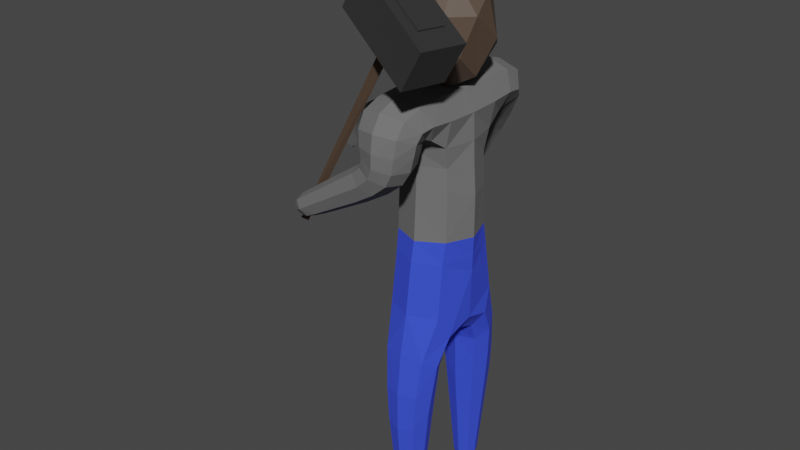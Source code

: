# Source: worker.blend  (saved by Blender 2.80.43; exported with 4.5.12 LTS)
import bpy
from mathutils import Matrix  # noqa: F401  (used for matrix-valued properties, if any)

bpy.ops.wm.read_factory_settings(use_empty=True)
scene = bpy.context.scene
scene.name = 'Scene'

# ---- collections
col_collection = bpy.data.collections.new('Collection'); scene.collection.children.link(col_collection)

# ---- materials (node trees are filled in below, after node groups)
mat_material = bpy.data.materials.new('Material')
mat_material.alpha_threshold = 0.0
mat_material.use_transparent_shadow = False
mat_material.roughness = 0.5
mat_material.line_color = (0.0, 0.0, 0.0, 1.0)
mat_material_001 = bpy.data.materials.new('Material.001')
mat_material_001.use_transparent_shadow = False
mat_material_001.roughness = 0.25
mat_material_005 = bpy.data.materials.new('Material.005')
mat_material_005.use_transparent_shadow = False
mat_material_005.roughness = 0.25
mat_material_006 = bpy.data.materials.new('Material.006')
mat_material_006.use_transparent_shadow = False
mat_material_006.roughness = 0.25
mat_material_002 = bpy.data.materials.new('Material.002')
mat_material_002.use_transparent_shadow = False
mat_material_002.roughness = 0.25
mat_material_004 = bpy.data.materials.new('Material.004')
mat_material_004.use_transparent_shadow = False
mat_material_004.roughness = 0.25
mat_material_003 = bpy.data.materials.new('Material.003')
mat_material_003.use_transparent_shadow = False
mat_material_003.roughness = 0.25
mat_material_007 = bpy.data.materials.new('Material.007')
mat_material_007.use_transparent_shadow = False
mat_material_007.roughness = 0.25

# ---- material node trees
mat_material.use_nodes = True; mat_material.node_tree.nodes.clear()
_N = mat_material.node_tree.nodes; _L = mat_material.node_tree.links
n0 = _N.new('ShaderNodeOutputMaterial'); n0.name = 'Material Output'; n0.location = (300, 300)
n1 = _N.new('ShaderNodeBsdfPrincipled'); n1.name = 'Principled BSDF'; n1.location = (10, 300)
n1.distribution = 'GGX'
n1.subsurface_method = 'BURLEY'
n1.inputs[0].default_value = (0.03442, 0.0702, 0.8, 1.0)
n1.inputs[2].default_value = 1.0
n1.inputs[3].default_value = 1.45
_L.new(n1.outputs[0], n0.inputs[0])
n0.is_active_output = True
mat_material_001.use_nodes = True; mat_material_001.node_tree.nodes.clear()
_N = mat_material_001.node_tree.nodes; _L = mat_material_001.node_tree.links
n0 = _N.new('ShaderNodeOutputMaterial'); n0.name = 'Material Output'; n0.location = (300, 300)
n1 = _N.new('ShaderNodeBsdfPrincipled'); n1.name = 'Principled BSDF'; n1.location = (10, 300)
n1.distribution = 'GGX'
n1.subsurface_method = 'BURLEY'
n1.inputs[0].default_value = (0.1549, 0.1549, 0.1549, 1.0)
n1.inputs[2].default_value = 1.0
n1.inputs[3].default_value = 1.45
_L.new(n1.outputs[0], n0.inputs[0])
n0.is_active_output = True
mat_material_005.use_nodes = True; mat_material_005.node_tree.nodes.clear()
_N = mat_material_005.node_tree.nodes; _L = mat_material_005.node_tree.links
n0 = _N.new('ShaderNodeOutputMaterial'); n0.name = 'Material Output'; n0.location = (300, 300)
n1 = _N.new('ShaderNodeBsdfPrincipled'); n1.name = 'Principled BSDF'; n1.location = (10, 300)
n1.distribution = 'GGX'
n1.subsurface_method = 'BURLEY'
n1.inputs[0].default_value = (0.09272, 0.06311, 0.04481, 1.0)
n1.inputs[3].default_value = 1.45
_L.new(n1.outputs[0], n0.inputs[0])
n0.is_active_output = True
mat_material_006.use_nodes = True; mat_material_006.node_tree.nodes.clear()
_N = mat_material_006.node_tree.nodes; _L = mat_material_006.node_tree.links
n0 = _N.new('ShaderNodeOutputMaterial'); n0.name = 'Material Output'; n0.location = (300, 300)
n1 = _N.new('ShaderNodeBsdfPrincipled'); n1.name = 'Principled BSDF'; n1.location = (10, 300)
n1.distribution = 'GGX'
n1.subsurface_method = 'BURLEY'
n1.inputs[0].default_value = (0.0, 0.0, 0.0, 1.0)
n1.inputs[3].default_value = 1.45
_L.new(n1.outputs[0], n0.inputs[0])
n0.is_active_output = True
mat_material_002.use_nodes = True; mat_material_002.node_tree.nodes.clear()
_N = mat_material_002.node_tree.nodes; _L = mat_material_002.node_tree.links
n0 = _N.new('ShaderNodeOutputMaterial'); n0.name = 'Material Output'; n0.location = (300, 300)
n1 = _N.new('ShaderNodeBsdfPrincipled'); n1.name = 'Principled BSDF'; n1.location = (10, 300)
n1.distribution = 'GGX'
n1.subsurface_method = 'BURLEY'
n1.inputs[0].default_value = (0.1246, 0.2234, 0.0662, 1.0)
n1.inputs[2].default_value = 1.0
n1.inputs[3].default_value = 1.45
_L.new(n1.outputs[0], n0.inputs[0])
n0.is_active_output = True
mat_material_004.use_nodes = True; mat_material_004.node_tree.nodes.clear()
_N = mat_material_004.node_tree.nodes; _L = mat_material_004.node_tree.links
n0 = _N.new('ShaderNodeOutputMaterial'); n0.name = 'Material Output'; n0.location = (300, 300)
n1 = _N.new('ShaderNodeBsdfPrincipled'); n1.name = 'Principled BSDF'; n1.location = (10, 300)
n1.distribution = 'GGX'
n1.subsurface_method = 'BURLEY'
n1.inputs[0].default_value = (0.08176, 0.08176, 0.08176, 1.0)
n1.inputs[1].default_value = 0.8989
n1.inputs[2].default_value = 1.0
n1.inputs[3].default_value = 1.45
_L.new(n1.outputs[0], n0.inputs[0])
n0.is_active_output = True
mat_material_003.use_nodes = True; mat_material_003.node_tree.nodes.clear()
_N = mat_material_003.node_tree.nodes; _L = mat_material_003.node_tree.links
n0 = _N.new('ShaderNodeOutputMaterial'); n0.name = 'Material Output'; n0.location = (300, 300)
n1 = _N.new('ShaderNodeBsdfPrincipled'); n1.name = 'Principled BSDF'; n1.location = (10, 300)
n1.distribution = 'GGX'
n1.subsurface_method = 'BURLEY'
n1.inputs[0].default_value = (0.08176, 0.04941, 0.03067, 1.0)
n1.inputs[2].default_value = 1.0
n1.inputs[3].default_value = 1.45
_L.new(n1.outputs[0], n0.inputs[0])
n0.is_active_output = True
mat_material_007.use_nodes = True; mat_material_007.node_tree.nodes.clear()
_N = mat_material_007.node_tree.nodes; _L = mat_material_007.node_tree.links
n0 = _N.new('ShaderNodeOutputMaterial'); n0.name = 'Material Output'; n0.location = (300, 300)
n1 = _N.new('ShaderNodeBsdfPrincipled'); n1.name = 'Principled BSDF'; n1.location = (10, 300)
n1.distribution = 'GGX'
n1.subsurface_method = 'BURLEY'
n1.inputs[0].default_value = (0.2564, 0.2564, 0.2564, 1.0)
n1.inputs[1].default_value = 1.0
n1.inputs[2].default_value = 1.0
n1.inputs[3].default_value = 1.45
_L.new(n1.outputs[0], n0.inputs[0])
n0.is_active_output = True

# ---- world
world_world = bpy.data.worlds.new('World'); scene.world = world_world
world_world.use_nodes = True; world_world.node_tree.nodes.clear()
_N = world_world.node_tree.nodes; _L = world_world.node_tree.links
n0 = _N.new('ShaderNodeOutputWorld'); n0.name = 'World Output'; n0.location = (300, 300)
n1 = _N.new('ShaderNodeBackground'); n1.name = 'Background'; n1.location = (10, 300)
n1.inputs[0].default_value = (0.05088, 0.05088, 0.05088, 1.0)
_L.new(n1.outputs[0], n0.inputs[0])
n0.is_active_output = True
world_world.color = (0.05088, 0.05088, 0.05088)
world_world.use_sun_shadow = False
world_world.sun_shadow_jitter_overblur = 0.0

# ---- meshes
me_cube = bpy.data.meshes.new('Cube')
me_cube.from_pydata([(0.6226, -0.2562, 1.759), (0.2221, -0.2562, 1.759), (0.6275, 0.148, 1.664), (0.2204, -0.2672, 1.365), (0.626, -0.2652, 1.381), (0.6243, 0.1671, 1.368), (0.5859, -0.4464, 2.171), (0.2588, -0.4464, 2.171), (0.2596, -0.6501, 2.347), (0.5851, -0.6501, 2.347), (0.2616, 0.3645, 2.165), (0.5802, 0.4163, 2.147), (0.5565, 0.593, 2.348), (0.2394, 0.5412, 2.366), (-0.3132, -0.5347, 1.44), (-0.3841, -0.5347, 1.512), (-0.3841, -0.6503, 1.512), (-0.3132, -0.6503, 1.44), (0.1043, 0.4635, 1.469), (0.1927, 0.4902, 1.448), (0.163, 0.5812, 1.442), (0.07471, 0.5546, 1.463), (0.5863, -0.1702, 0.5394), (0.2583, -0.1702, 0.5394), (0.2181, -0.3363, 0.8142), (0.6266, -0.3363, 0.8142), (0.258, 0.1132, 0.5432), (0.5867, 0.1132, 0.5432), (0.6268, 0.2623, 0.8204), (0.2178, 0.2623, 0.8204), (0.465, -0.3305, -0.8538), (0.3797, -0.3305, -0.8538), (0.3797, -0.4158, -0.8538), (0.465, -0.4158, -0.8538), (0.377, 0.2741, -0.8433), (0.4677, 0.2741, -0.8433), (0.4677, 0.3649, -0.8433), (0.377, 0.3649, -0.8433), (0.4843, -0.4713, 1.908), (0.2718, -0.4713, 1.985), (0.2718, -0.7137, 1.985), (0.4843, -0.7137, 1.908), (0.2093, 0.4666, 1.936), (0.4199, 0.5297, 1.893), (0.3613, 0.7459, 1.913), (0.1506, 0.6828, 1.956), (0.6237, -0.2824, 2.068), (0.221, -0.2824, 2.068), (0.2225, 0.1807, 2.068), (0.6245, 0.1878, 2.066), (0.2538, -0.2972, 2.412), (0.5909, -0.2972, 2.412), (0.1962, -0.4889, 1.707), (0.2093, -0.6967, 1.714), (-0.1688, -0.6761, 1.503), (0.5887, 0.2063, 2.412), (0.2531, 0.1042, 2.417), (0.4523, 0.7295, 2.117), (0.1924, 0.6591, 2.158), (0.2928, -0.2481, 0.1761), (0.3113, -0.482, -0.06743), (0.5332, -0.482, -0.07083), (0.5418, -0.2555, 0.04722), (0.2919, -0.4796, 0.1966), (0.5528, -0.4796, 0.1966), (0.2984, 0.1972, 0.1001), (0.5559, 0.426, 0.2337), (0.2887, 0.426, 0.2337), (0.5553, 0.1908, 0.2138), (0.5398, 0.4346, 0.01324), (0.3051, 0.4347, 0.0107), (0.5622, -0.4588, 2.088), (0.2693, -0.4606, 2.148), (0.2825, -0.7263, 2.133), (0.5622, -0.7263, 2.119), (0.3714, 0.5274, 1.795), (0.1256, 0.6621, 1.831), (0.6855, -0.03809, 1.095), (0.6593, 0.1761, 0.6508), (0.1836, 0.1789, 2.263), (0.2185, 0.1632, 1.389), (0.4223, -0.3041, 2.466), (0.1435, -0.05588, 1.68), (0.4223, -0.1458, 0.5027), (0.1679, -0.05168, 2.067), (0.592, -0.02863, 0.5977), (0.183, -0.2811, 2.261), (0.4201, 0.2081, 2.469), (0.661, 0.1921, 2.259), (0.5909, -0.04749, 2.415), (0.677, -0.05078, 2.067), (0.6617, -0.2811, 2.261), (0.4223, -0.3486, 1.364), (0.2182, -0.2596, 1.56), (0.4222, -0.3356, 1.616), (0.6588, -0.2395, 0.6459), (0.7011, -0.05291, 1.681), (0.4223, 0.2485, 1.368), (0.1592, -0.03809, 0.8795), (0.4222, 0.2287, 1.588), (0.1854, 0.1761, 0.6508), (0.1446, -0.05005, 1.366), (0.2527, -0.02863, 0.5977), (0.1859, -0.2395, 0.6459), (0.4223, 0.09092, 0.506), (0.7, -0.05005, 1.366), (-0.3149, -0.5925, 1.427), (-0.3579, -0.6625, 1.47), (-0.4008, -0.5925, 1.514), (-0.3579, -0.5226, 1.47), (0.07854, 0.5051, 1.463), (0.114, 0.5761, 1.446), (0.1852, 0.5373, 1.437), (0.1498, 0.4662, 1.453), (0.4741, -0.3731, -0.8572), (0.4223, -0.4249, -0.8572), (0.3706, -0.3731, -0.8572), (0.4223, -0.3213, -0.8572), (0.3678, 0.3195, -0.8557), (0.4223, 0.374, -0.8557), (0.4769, 0.3195, -0.8557), (0.4223, 0.2649, -0.8557), (0.615, -0.2527, 1.913), (0.4223, -0.3358, 2.023), (0.2297, -0.2527, 1.913), (0.228, 0.1448, 1.908), (0.4245, 0.2394, 2.02), (0.6151, 0.1464, 1.913), (0.225, -0.2898, 1.217), (0.4223, -0.4305, 0.8237), (0.6196, -0.2898, 1.217), (0.6197, 0.2008, 1.22), (0.4223, 0.3547, 0.832), (0.225, 0.2008, 1.22), (0.5949, -0.3939, 2.147), (0.4221, -0.4105, 2.136), (0.2498, -0.3939, 2.147), (0.198, -0.5482, 2.259), (0.2551, -0.5069, 2.397), (0.4223, -0.6883, 2.38), (0.5896, -0.5069, 2.397), (0.6467, -0.5482, 2.259), (0.3722, -0.4797, 1.815), (0.2713, -0.439, 1.856), (0.3781, -0.4259, 1.947), (0.1677, -0.5926, 1.94), (0.2319, -0.5925, 2.0), (0.2759, -0.7464, 1.859), (0.3722, -0.7054, 1.815), (0.3781, -0.7592, 1.947), (0.2194, -0.5925, 1.682), (0.5242, -0.5925, 1.893), (-0.04442, -0.5925, 1.797), (-0.1688, -0.509, 1.503), (-0.2978, -0.4867, 1.507), (0.1953, -0.4806, 1.918), (-0.3628, -0.5925, 1.573), (0.1971, -0.7045, 1.919), (-0.2979, -0.6983, 1.507), (-0.1501, -0.5925, 1.483), (-0.2544, -0.5167, 1.458), (-0.3449, -0.5153, 1.556), (-0.3446, -0.6702, 1.555), (-0.2544, -0.6683, 1.458), (0.2552, 0.2999, 2.145), (0.4252, 0.3573, 2.118), (0.5969, 0.3293, 2.136), (0.628, 0.5144, 2.244), (0.5809, 0.4284, 2.399), (0.3937, 0.6003, 2.395), (0.2498, 0.3986, 2.407), (0.1909, 0.4432, 2.269), (0.2286, 0.4455, 2.014), (0.3256, 0.4576, 1.911), (0.4673, 0.5136, 1.977), (0.4091, 0.3882, 2.096), (0.4091, 0.6493, 1.855), (0.4043, 0.7485, 2.011), (0.5821, 0.5888, 2.168), (0.245, 0.7549, 1.938), (0.1707, 0.6798, 2.055), (0.3126, 0.7393, 2.152), (0.1404, 0.5629, 1.954), (0.1592, 0.5452, 2.063), (0.2565, 0.3979, 2.137), (0.5471, 0.4632, 2.107), (0.5085, 0.6861, 2.242), (0.2179, 0.6206, 2.272), (0.3645, -0.3154, -0.8296), (0.4224, -0.2938, -0.8295), (0.3647, -0.4309, -0.8296), (0.343, -0.3731, -0.8295), (0.4801, -0.4308, -0.8296), (0.4223, -0.4525, -0.8295), (0.5017, -0.3731, -0.8295), (0.48, -0.3153, -0.8296), (0.4227, -0.225, -0.1104), (0.2675, -0.3725, -0.04873), (0.4219, -0.5213, -0.09723), (0.4213, -0.1934, 0.3689), (0.2441, -0.3651, 0.1771), (0.4223, -0.5225, 0.2039), (0.586, -0.3718, 0.04115), (0.5707, -0.2347, 0.3765), (0.274, -0.2347, 0.3765), (0.2657, -0.4454, 0.5022), (0.5789, -0.4454, 0.5022), (0.2728, 0.178, 0.3891), (0.4237, 0.1378, 0.3803), (0.5719, 0.178, 0.3891), (0.6049, 0.3096, 0.2138), (0.5801, 0.3832, 0.517), (0.4223, 0.4697, 0.2412), (0.2645, 0.3832, 0.517), (0.2532, 0.3179, 0.08741), (0.4219, 0.1617, -0.02364), (0.5857, 0.3184, 0.02883), (0.4228, 0.477, -0.01107), (0.3585, 0.2555, -0.7687), (0.4223, 0.2316, -0.7683), (0.5102, 0.3194, -0.7683), (0.4224, 0.4073, -0.7683), (0.3345, 0.3195, -0.7683), (0.4863, 0.2557, -0.7687), (0.4861, 0.3835, -0.7687), (0.3583, 0.3833, -0.7687), (0.5757, -0.4604, 2.148), (0.4223, -0.4086, 2.089), (0.2095, -0.5822, 2.211), (0.2691, -0.7135, 2.245), (0.4223, -0.7764, 2.132), (0.5756, -0.7135, 2.244), (0.6146, -0.5925, 2.101), (0.541, -0.4626, 2.003), (0.2926, -0.4626, 2.046), (0.2926, -0.7224, 2.05), (0.541, -0.7224, 2.007), (0.2257, 0.4854, 1.48), (0.1728, 0.4438, 1.496), (0.1839, 0.6092, 1.471), (0.2261, 0.5538, 1.469), (0.06379, 0.5735, 1.501), (0.1169, 0.6158, 1.486), (0.06166, 0.5044, 1.51), (0.1049, 0.4487, 1.508), (0.2877, 0.4632, 1.811), (0.3076, 0.7156, 1.781), (0.2079, 0.7264, 1.811), (0.122, 0.5573, 1.85), (0.1849, 0.4712, 1.836), (0.6851, -0.0534, 1.914), (0.4226, 0.2185, 1.91), (0.4223, -0.02732, 0.5552), (0.6718, -0.03244, 0.7184), (0.1729, -0.03244, 0.7184), (0.1596, -0.05355, 1.914), (0.4223, -0.3248, 1.909), (0.4223, 0.3195, -0.8816), (0.4223, -0.3731, -0.8646), (0.128, 0.5187, 1.438), (-0.3772, -0.5925, 1.458), (0.422, -0.04772, 2.473), (0.1779, -0.05007, 2.257), (0.6668, -0.04847, 2.256), (0.4223, -0.3796, 1.215), (0.6917, -0.04458, 1.222), (0.4223, 0.2905, 1.22), (0.1529, -0.04458, 1.222), (0.4223, -0.3768, 2.101), (0.1901, -0.4487, 2.273), (0.4223, -0.5289, 2.443), (0.6546, -0.4487, 2.273), (0.4047, -0.5925, 1.795), (-0.2379, -0.5925, 1.44), (0.4281, 0.3003, 2.092), (0.6507, 0.383, 2.267), (0.4133, 0.4328, 2.451), (0.1907, 0.3421, 2.279), (0.3562, 0.4358, 1.984), (0.477, 0.6441, 1.983), (0.2766, 0.7581, 2.041), (0.3559, 0.6952, 2.283), (0.1826, 0.4969, 2.21), (0.2142, -0.3378, 0.437), (0.4223, -0.4893, 0.523), (0.6305, -0.3378, 0.437), (0.6322, 0.2785, 0.4507), (0.4223, 0.4261, 0.5383), (0.2125, 0.2785, 0.4507), (0.4223, -0.761, 2.262), (0.6331, -0.587, 2.196), (0.4168, -0.4139, 2.024), (0.2461, -0.5925, 2.056), (0.4168, -0.7711, 2.029), (0.5876, -0.5925, 1.997)], [], [(255, 125, 82), (4, 105, 96), (125, 99, 80), (1, 82, 93), (80, 101, 82), (56, 79, 262), (94, 4, 0), (52, 143, 142), (157, 145, 152), (153, 143, 52), (54, 147, 158), (160, 154, 153), (174, 175, 278), (180, 183, 58), (178, 185, 174), (183, 184, 282), (59, 199, 196), (61, 202, 64), (62, 199, 203), (65, 208, 207), (68, 208, 215), (70, 214, 67), (72, 135, 227), (127, 49, 90, 250), (226, 135, 6), (176, 75, 237), (239, 242, 246), (176, 43, 75), (122, 250, 90, 46), (0, 96, 250, 122), (2, 127, 250, 96), (125, 48, 126, 251), (127, 251, 126, 49), (99, 251, 127, 2), (252, 104, 27, 85), (125, 251, 99), (252, 85, 22, 83), (23, 102, 252, 83), (26, 104, 252, 102), (95, 22, 85, 253), (78, 253, 85, 27), (28, 77, 253, 78), (77, 25, 95, 253), (254, 98, 29, 100), (102, 254, 100, 26), (103, 254, 102, 23), (103, 24, 98, 254), (124, 47, 84, 255), (125, 255, 84, 48), (1, 124, 255, 82), (122, 46, 123, 256), (124, 256, 123, 47), (1, 94, 256, 124), (0, 122, 256, 94), (257, 118, 37, 119), (257, 119, 36, 120), (35, 121, 257, 120), (34, 118, 257, 121), (258, 114, 33, 115), (258, 115, 32, 116), (31, 117, 258, 116), (30, 114, 258, 117), (259, 110, 21, 111), (259, 111, 20, 112), (19, 113, 259, 112), (18, 110, 259, 113), (260, 106, 17, 107), (260, 107, 16, 108), (15, 109, 260, 108), (14, 106, 260, 109), (105, 5, 2, 96), (0, 4, 96), (5, 97, 99, 2), (261, 81, 51, 89), (99, 97, 80), (261, 89, 55, 87), (50, 81, 261, 56), (261, 87, 56), (101, 3, 93, 82), (125, 80, 82), (86, 50, 56, 262), (48, 84, 262, 79), (47, 86, 262, 84), (263, 90, 49, 88), (89, 263, 88, 55), (91, 263, 89, 51), (46, 90, 263, 91), (3, 92, 94, 93), (94, 1, 93), (264, 128, 24, 129), (94, 92, 4), (264, 129, 25, 130), (92, 264, 130, 4), (92, 3, 128, 264), (130, 25, 77, 265), (131, 265, 77, 28), (5, 105, 265, 131), (4, 130, 265, 105), (266, 131, 28, 132), (266, 132, 29, 133), (97, 266, 133, 80), (97, 5, 131, 266), (133, 29, 98, 267), (128, 267, 98, 24), (3, 101, 267, 128), (80, 133, 267, 101), (134, 6, 135, 268), (136, 268, 135, 7), (47, 123, 268, 136), (46, 134, 268, 123), (269, 136, 7, 137), (138, 269, 137, 8), (50, 86, 269, 138), (86, 47, 136, 269), (270, 138, 8, 139), (270, 139, 9, 140), (81, 270, 140, 51), (81, 50, 138, 270), (140, 9, 141, 271), (271, 141, 6, 134), (91, 271, 134, 46), (51, 140, 271, 91), (39, 144, 143, 155), (144, 38, 142, 143), (146, 145, 157, 40), (146, 39, 155, 145), (149, 147, 148, 41), (53, 148, 147), (40, 157, 147, 149), (148, 53, 150, 272), (142, 272, 150, 52), (38, 151, 272, 142), (41, 148, 272, 151), (143, 154, 161, 155), (155, 152, 145), (153, 154, 143), (152, 155, 161, 156), (152, 156, 162, 157), (147, 157, 162, 158), (150, 159, 153, 52), (54, 53, 147), (150, 53, 54, 159), (154, 160, 14, 109), (154, 109, 15, 161), (156, 161, 15, 108), (156, 108, 16, 162), (158, 162, 16, 107), (158, 107, 17, 163), (273, 163, 17, 106), (163, 54, 158), (273, 106, 14, 160), (159, 273, 160, 153), (159, 54, 163, 273), (164, 10, 165, 274), (166, 274, 165, 11), (49, 126, 274, 166), (48, 164, 274, 126), (275, 166, 11, 167), (168, 275, 167, 12), (55, 88, 275, 168), (88, 49, 166, 275), (276, 168, 12, 169), (276, 169, 13, 170), (87, 276, 170, 56), (87, 55, 168, 276), (170, 13, 171, 277), (277, 171, 10, 164), (79, 277, 164, 48), (56, 170, 277, 79), (278, 172, 42, 173), (278, 173, 43, 174), (175, 184, 172, 278), (174, 43, 176, 279), (279, 176, 44, 177), (178, 279, 177, 57), (280, 177, 44, 179), (279, 178, 174), (280, 179, 45, 180), (181, 280, 180, 58), (181, 57, 177, 280), (183, 180, 45, 182), (172, 183, 182, 42), (165, 175, 185, 11), (183, 172, 184), (174, 185, 175), (10, 184, 175, 165), (167, 178, 186, 12), (57, 186, 178), (11, 185, 178, 167), (186, 57, 181, 281), (187, 281, 181, 58), (13, 169, 281, 187), (12, 186, 281, 169), (282, 187, 58, 183), (10, 171, 282, 184), (171, 13, 187, 282), (189, 195, 30, 117), (189, 117, 31, 188), (191, 188, 31, 116), (191, 116, 32, 190), (193, 190, 32, 115), (193, 115, 33, 192), (194, 192, 33, 114), (194, 114, 30, 195), (196, 189, 188, 59), (196, 62, 195, 189), (197, 191, 190, 60), (197, 59, 188, 191), (198, 193, 192, 61), (198, 60, 190, 193), (202, 194, 195, 62), (202, 61, 192, 194), (200, 197, 60, 63), (62, 196, 199), (201, 198, 61, 64), (197, 200, 59), (201, 63, 60, 198), (83, 199, 204, 23), (59, 204, 199), (83, 22, 203, 199), (204, 59, 200, 283), (283, 200, 63, 205), (103, 283, 205, 24), (23, 204, 283, 103), (205, 63, 201, 284), (206, 284, 201, 64), (129, 284, 206, 25), (129, 24, 205, 284), (285, 206, 64, 202), (203, 285, 202, 62), (22, 95, 285, 203), (95, 25, 206, 285), (104, 208, 209, 27), (68, 209, 208), (104, 26, 207, 208), (209, 68, 210, 286), (286, 210, 66, 211), (78, 286, 211, 28), (27, 209, 286, 78), (211, 66, 212, 287), (213, 287, 212, 67), (132, 287, 213, 29), (132, 28, 211, 287), (288, 213, 67, 214), (207, 288, 214, 65), (26, 100, 288, 207), (100, 29, 213, 288), (210, 216, 69, 66), (65, 215, 208), (212, 217, 70, 67), (216, 210, 68), (212, 66, 69, 217), (215, 219, 223, 68), (215, 65, 218, 219), (216, 220, 224, 69), (216, 68, 223, 220), (217, 221, 225, 70), (217, 69, 224, 221), (214, 222, 218, 65), (214, 70, 225, 222), (219, 218, 34, 121), (219, 121, 35, 223), (220, 223, 35, 120), (220, 120, 36, 224), (221, 224, 36, 119), (221, 119, 37, 225), (222, 225, 37, 118), (222, 118, 34, 218), (135, 226, 71, 227), (137, 228, 229, 8), (72, 7, 135), (73, 229, 228), (7, 72, 228, 137), (289, 229, 73, 230), (231, 289, 230, 74), (9, 139, 289, 231), (8, 229, 289, 139), (290, 231, 74, 232), (226, 290, 232, 71), (6, 141, 290, 226), (141, 9, 231, 290), (291, 233, 38, 144), (234, 291, 144, 39), (227, 291, 234, 72), (227, 71, 233, 291), (292, 234, 39, 146), (292, 146, 40, 235), (73, 228, 292, 235), (72, 234, 292, 228), (235, 40, 149, 293), (293, 149, 41, 236), (74, 230, 293, 236), (230, 73, 235, 293), (236, 41, 151, 294), (233, 294, 151, 38), (71, 232, 294, 233), (232, 74, 236, 294), (238, 244, 18, 113), (238, 113, 19, 237), (240, 237, 19, 112), (240, 112, 20, 239), (242, 239, 20, 111), (242, 111, 21, 241), (243, 241, 21, 110), (243, 110, 18, 244), (245, 238, 237, 75), (245, 249, 244, 238), (176, 240, 239, 246), (237, 240, 176), (76, 247, 242, 241), (249, 248, 243, 244), (246, 242, 247), (248, 76, 241, 243), (173, 245, 75, 43), (173, 42, 249, 245), (45, 179, 247, 76), (246, 44, 176), (44, 246, 247, 179), (42, 182, 248, 249), (182, 45, 76, 248)])
me_cube.polygons.foreach_set('material_index', [1, 1, 1, 1, 1, 1, 1, 1, 1, 1, 1, 1, 1, 1, 1, 1, 0, 0, 0, 0, 0, 0, 1, 1, 1, 1, 1, 1, 1, 1, 1, 1, 1, 1, 0, 1, 0, 0, 0, 0, 0, 0, 0, 0, 0, 0, 0, 1, 1, 1, 1, 1, 1, 1, 0, 0, 0, 0, 0, 0, 0, 0, 1, 1, 1, 1, 1, 1, 1, 1, 1, 1, 1, 1, 1, 1, 1, 1, 1, 1, 1, 1, 1, 1, 1, 1, 1, 1, 1, 0, 1, 0, 0, 0, 0, 0, 0, 0, 0, 0, 0, 0, 0, 0, 0, 0, 1, 1, 1, 1, 1, 1, 1, 1, 1, 1, 1, 1, 1, 1, 1, 1, 1, 1, 1, 1, 1, 1, 1, 1, 1, 1, 1, 1, 1, 1, 1, 1, 1, 1, 1, 1, 1, 1, 1, 1, 1, 1, 1, 1, 1, 1, 1, 1, 1, 1, 1, 1, 1, 1, 1, 1, 1, 1, 1, 1, 1, 1, 1, 1, 1, 1, 1, 1, 1, 1, 1, 1, 1, 1, 1, 1, 1, 1, 1, 1, 1, 1, 1, 1, 1, 1, 1, 1, 1, 1, 0, 0, 0, 0, 0, 0, 0, 0, 0, 0, 0, 0, 0, 0, 0, 0, 0, 0, 0, 0, 0, 0, 0, 0, 0, 0, 0, 0, 0, 0, 0, 0, 0, 0, 0, 0, 0, 0, 0, 0, 0, 0, 0, 0, 0, 0, 0, 0, 0, 0, 0, 0, 0, 0, 0, 0, 0, 0, 0, 0, 0, 0, 0, 0, 0, 0, 0, 0, 0, 0, 0, 0, 1, 1, 1, 1, 1, 1, 1, 1, 1, 1, 1, 1, 1, 1, 1, 1, 1, 1, 1, 1, 1, 1, 1, 1, 1, 1, 1, 1, 1, 1, 1, 1, 1, 1, 1, 1, 1, 1, 1, 1, 1, 1, 1, 1, 1, 1, 1, 1, 1, 1, 1, 1])
me_cube.materials.append(mat_material)
me_cube.materials.append(mat_material_001)
me_cube.use_remesh_preserve_volume = False
me_cube.use_remesh_preserve_attributes = False
me_cube.use_mirror_vertex_groups = False
me_cube.update()
me_sphere = bpy.data.meshes.new('Sphere')
me_sphere.from_pydata([(-0.3035, -0.1012, 0.9083), (0.3104, 0.6146, -0.6144), (0.8308, 0.2799, -0.1278), (0.6382, 0.556, -0.292), (0.655, -0.0523, -0.6777), (0.8088, -0.2749, 0.3042), (0.7192, 0.145, 0.5741), (0.2886, -0.3492, -0.8529), (0.6584, -0.532, -0.292), (0.452, -0.7182, 0.3191), (0.1624, -0.8307, -0.292), (-0.1154, -0.8408, 0.3191), (-0.3347, -0.4952, -0.7333), (-0.4096, -0.7407, -0.292), (-0.6288, -0.5699, 0.3191), (-0.1014, -0.4691, 0.8183), (-0.3105, -0.08542, -0.8985), (-0.7899, -0.3042, -0.292), (-0.848, -0.03234, 0.3191), (-0.454, 0.7702, -0.03333), (-0.5458, 0.2436, -0.7333), (-0.8006, 0.2747, -0.292), (-0.6704, 0.5203, 0.3191), (-0.312, 0.3171, 0.8456), (-0.08404, 0.7728, 0.4496), (-0.1316, 0.8362, -0.292), (-0.05348, 0.4758, -0.8209), (0.1661, 0.0953, -0.935), (0.396, 0.7506, 0.3191), (0.2581, 0.3623, 0.8456), (0.319, -0.2722, 0.8481)], [], [(25, 28, 1), (24, 28, 25), (28, 3, 1), (29, 23, 0), (25, 1, 26), (24, 29, 28), (3, 2, 4), (28, 29, 6), (2, 5, 4), (6, 5, 2), (5, 8, 4), (30, 29, 0), (5, 9, 8), (9, 10, 8), (8, 10, 7), (5, 30, 9), (7, 16, 27), (9, 11, 10), (11, 13, 10), (15, 30, 0), (10, 13, 12), (9, 15, 11), (11, 14, 13), (14, 17, 13), (13, 17, 12), (11, 15, 14), (14, 18, 17), (18, 21, 17), (17, 21, 20), (14, 0, 18), (16, 26, 27), (18, 22, 21), (22, 19, 21), (21, 19, 20), (18, 23, 22), (19, 24, 25), (19, 25, 20), (22, 24, 19), (22, 23, 24), (1, 27, 26), (1, 4, 27), (4, 7, 27), (1, 3, 4), (2, 3, 28, 6), (6, 29, 30), (6, 30, 5), (4, 8, 7), (30, 15, 9), (12, 16, 7), (7, 10, 12), (15, 0, 14), (12, 20, 16), (12, 17, 20), (0, 23, 18), (20, 26, 16), (20, 25, 26), (23, 29, 24)])
_uv = me_sphere.uv_layers.new(name='UVMap')
_uv.uv.foreach_set('vector', [0.6918, 0.4003, 0.5888, 0.6083, 0.591, 0.2663, 0.6836, 0.6576, 0.5888, 0.6083, 0.6918, 0.4003, 0.5888, 0.6083, 0.5304, 0.4003, 0.591, 0.2663, 0.5916, 0.8492, 0.6389, 0.9083, 0.6111, 1.0, 0.6918, 0.4003, 0.591, 0.2663, 0.7023, 0.1554, 0.6836, 0.6576, 0.5524, 0.8546, 0.5888, 0.6083, 0.5304, 0.4003, 0.466, 0.4637, 0.4077, 0.2452, 0.5888, 0.6083, 0.5524, 0.8546, 0.4418, 0.7001, 0.466, 0.4637, 0.3603, 0.5976, 0.4077, 0.2452, 0.4418, 0.7001, 0.3603, 0.5976, 0.466, 0.4637, 0.3603, 0.5976, 0.3082, 0.4003, 0.4077, 0.2452, 0.3496, 0.8608, 0.4167, 0.9083, 0.3889, 1.0, 0.3603, 0.5976, 0.2555, 0.6083, 0.3082, 0.4003, 0.2555, 0.6083, 0.1971, 0.4003, 0.3082, 0.4003, 0.3082, 0.4003, 0.1971, 0.4003, 0.2635, 0.1475, 0.3603, 0.5976, 0.2907, 0.8689, 0.2555, 0.6083, 0.2007, 0.1532, 0.1389, 0.09167, 0.1667, 0.0, 0.2555, 0.6083, 0.1444, 0.6083, 0.1971, 0.4003, 0.1444, 0.6083, 0.08598, 0.4006, 0.1971, 0.4003, 0.1356, 0.8423, 0.1944, 0.9083, 0.1667, 1.0, 0.1971, 0.4003, 0.08598, 0.4006, 0.07797, 0.2237, 0.2555, 0.6083, 0.1356, 0.8423, 0.1444, 0.6083, 0.1444, 0.6083, 0.03349, 0.6073, 0.08598, 0.4006, 0.03349, 0.6073, 0.0, 0.4406, 0.08598, 0.4006, 0.08598, 0.4006, 0.0, 0.4406, 0.07797, 0.2237, 0.1444, 0.6083, 0.08052, 0.8758, 0.03349, 0.6073, 0.9994, 0.6557, 0.9221, 0.608, 0.9748, 0.4006, 0.9221, 0.608, 0.8637, 0.4003, 0.9748, 0.4006, 0.9748, 0.4006, 0.8637, 0.4003, 0.854, 0.2139, 0.9994, 0.6557, 0.9556, 0.8557, 0.9221, 0.608, 0.8418, 0.1187, 0.8056, 0.09167, 0.8333, 0.0, 0.9221, 0.608, 0.8111, 0.6083, 0.8637, 0.4003, 0.8111, 0.6083, 0.7514, 0.4885, 0.8637, 0.4003, 0.8637, 0.4003, 0.7514, 0.4885, 0.854, 0.2139, 0.9221, 0.608, 0.7746, 0.8546, 0.8111, 0.6083, 0.7514, 0.4885, 0.6836, 0.6576, 0.6918, 0.4003, 0.7514, 0.4885, 0.6918, 0.4003, 0.854, 0.2139, 0.8111, 0.6083, 0.6836, 0.6576, 0.7514, 0.4885, 0.8111, 0.6083, 0.7746, 0.8546, 0.6836, 0.6576, 0.591, 0.2663, 0.5963, 0.04902, 0.652, 0.1624, 0.591, 0.2663, 0.4077, 0.2452, 0.5045, 0.06351, 0.4077, 0.2452, 0.4722, 0.09167, 0.5045, 0.06351, 0.591, 0.2663, 0.5304, 0.4003, 0.4077, 0.2452, 0.466, 0.4637, 0.5304, 0.4003, 0.5888, 0.6083, 0.4418, 0.7001, 0.4418, 0.7001, 0.4167, 0.9083, 0.3496, 0.8608, 0.4418, 0.7001, 0.2907, 0.8689, 0.3603, 0.5976, 0.4077, 0.2452, 0.3082, 0.4003, 0.2635, 0.1475, 0.2907, 0.8689, 0.1356, 0.8423, 0.2555, 0.6083, 0.07797, 0.2237, 0.1389, 0.09167, 0.2007, 0.1532, 0.2635, 0.1475, 0.1971, 0.4003, 0.07797, 0.2237, 0.08052, 0.8758, 0.03906, 0.8873, 0.03349, 0.6073, 0.9934, 0.2331, 0.854, 0.2139, 0.9405, 0.1124, 0.9934, 0.2331, 0.9748, 0.4006, 0.854, 0.2139, 0.9556, 0.8557, 0.7746, 0.8546, 0.9221, 0.608, 0.854, 0.2139, 0.8056, 0.09167, 0.8418, 0.1187, 0.854, 0.2139, 0.6918, 0.4003, 0.7023, 0.1554, 0.7746, 0.8546, 0.5524, 0.8546, 0.6836, 0.6576])
me_sphere.materials.append(mat_material_005)
me_sphere.materials.append(mat_material_006)
me_sphere.use_remesh_preserve_volume = False
me_sphere.use_remesh_preserve_attributes = False
me_sphere.use_mirror_vertex_groups = False
me_sphere.update()
me_circle = bpy.data.meshes.new('Circle')
me_circle.from_pydata([(0.6246, 0.8739, 0.0), (-0.2904, 0.9801, 0.0), (-0.999, 0.337, 0.0), (-0.8089, -0.6265, 0.0), (-0.1809, -0.9836, 0.0), (0.6265, -0.8089, 0.0), (1.015, -0.1289, 0.0), (0.1719, 1.023, 0.3149), (-0.755, 0.7112, 0.3149), (-0.979, -0.4421, 0.3149), (-0.07156, -1.021, 0.3149), (0.6711, -0.7723, 0.3149), (1.046, 0.2426, 0.3149), (-0.8813, 0.9808, 0.0), (-1.249, 0.842, 0.0), (-1.572, 0.4736, 0.0), (-1.699, 8.664e-08, 0.0), (-1.572, -0.4736, 0.0), (-1.324, -0.7767, 0.0), (-0.9505, -0.9715, 0.0)], [], [(7, 8, 9), (7, 9, 10), (7, 10, 11), (7, 11, 12), (1, 7, 0), (3, 9, 2), (2, 8, 1), (0, 12, 6), (2, 15, 16), (9, 3, 4, 10), (2, 14, 15), (1, 13, 14), (11, 5, 6, 12), (10, 4, 5, 11), (1, 8, 7), (0, 7, 12), (17, 3, 2, 16), (2, 9, 8), (19, 4, 3, 18), (2, 1, 14), (3, 17, 18)])
_uv = me_circle.uv_layers.new(name='UVMap')
_uv.uv.foreach_set('vector', [0.5786, 0.9746, 0.1492, 0.8284, 0.07946, 0.3078, 0.5786, 0.9746, 0.07946, 0.3078, 0.4661, 0.01304, 0.5786, 0.9746, 0.4661, 0.01304, 0.8204, 0.1317, 0.5786, 0.9746, 0.8204, 0.1317, 0.9508, 0.6033, 0.3601, 0.9748, 0.5786, 0.9746, 0.7681, 0.8773, 0.1139, 0.2013, 0.07946, 0.3078, 0.05288, 0.6516, 0.05288, 0.6516, 0.1492, 0.8284, 0.3601, 0.9748, 0.7681, 0.8773, 0.9508, 0.6033, 0.9842, 0.4382, 0.05288, 0.6516, 0.06116, 0.7346, 0.006395, 0.4997, 0.07946, 0.3078, 0.1139, 0.2013, 0.4112, 0.0142, 0.4661, 0.01304, 0.05288, 0.6516, 0.226, 0.9106, 0.06116, 0.7346, 0.3601, 0.9748, 0.4025, 0.9904, 0.226, 0.9106, 0.8204, 0.1317, 0.7987, 0.1139, 0.9842, 0.4382, 0.9508, 0.6033, 0.4661, 0.01304, 0.4112, 0.0142, 0.7987, 0.1139, 0.8204, 0.1317, 0.3601, 0.9748, 0.1492, 0.8284, 0.5786, 0.9746, 0.7681, 0.8773, 0.5786, 0.9746, 0.9508, 0.6033, 0.06116, 0.2654, 0.1139, 0.2013, 0.05288, 0.6516, 0.006395, 0.4997, 0.05288, 0.6516, 0.07946, 0.3078, 0.1492, 0.8284, 0.3695, 0.01961, 0.4112, 0.0142, 0.1139, 0.2013, 0.1843, 0.1154, 0.05288, 0.6516, 0.3601, 0.9748, 0.226, 0.9106, 0.1139, 0.2013, 0.06116, 0.2654, 0.1843, 0.1154])
me_circle.materials.append(mat_material_002)
me_circle.use_remesh_preserve_volume = False
me_circle.use_remesh_preserve_attributes = False
me_circle.use_mirror_vertex_groups = False
me_circle.update()
me_cube_001 = bpy.data.meshes.new('Cube.001')
me_cube_001.from_pydata([(-0.5796, -0.5796, -1.0), (-1.0, -1.0, 1.0), (-0.5796, 0.5796, -1.0), (-1.0, 1.0, 1.0), (0.5796, -0.5796, -1.0), (1.0, -1.0, 1.0), (0.5796, 0.5796, -1.0), (1.0, 1.0, 1.0), (-1.0, 1.0, -1.0), (-1.0, -1.0, -1.0), (1.0, 1.0, -1.0), (1.0, -1.0, -1.0), (-0.5796, 0.5796, -1.073), (-0.5796, -0.5796, -1.073), (0.5796, 0.5796, -1.073), (0.5796, -0.5796, -1.073)], [], [(9, 1, 3, 8), (8, 3, 7, 10), (10, 7, 5, 11), (11, 5, 1, 9), (4, 0, 13, 15), (7, 3, 1, 5), (2, 0, 9, 8), (6, 2, 8, 10), (4, 6, 10, 11), (0, 4, 11, 9), (12, 14, 15, 13), (2, 6, 14, 12), (6, 4, 15, 14), (0, 2, 12, 13)])
_uv = me_cube_001.uv_layers.new(name='UVMap')
_uv.uv.foreach_set('vector', [0.375, 0.0, 0.625, 0.0, 0.625, 0.25, 0.375, 0.25, 0.375, 0.25, 0.625, 0.25, 0.625, 0.5, 0.375, 0.5, 0.375, 0.5, 0.625, 0.5, 0.625, 0.75, 0.375, 0.75, 0.375, 0.75, 0.625, 0.75, 0.625, 1.0, 0.375, 1.0, 0.3224, 0.6974, 0.1776, 0.6974, 0.1776, 0.6974, 0.3224, 0.6974, 0.625, 0.5, 0.875, 0.5, 0.875, 0.75, 0.625, 0.75, 0.1776, 0.5526, 0.1776, 0.6974, 0.125, 0.75, 0.125, 0.5, 0.3224, 0.5526, 0.1776, 0.5526, 0.125, 0.5, 0.375, 0.5, 0.3224, 0.6974, 0.3224, 0.5526, 0.375, 0.5, 0.375, 0.75, 0.1776, 0.6974, 0.3224, 0.6974, 0.375, 0.75, 0.125, 0.75, 0.1776, 0.5526, 0.3224, 0.5526, 0.3224, 0.6974, 0.1776, 0.6974, 0.1776, 0.5526, 0.3224, 0.5526, 0.3224, 0.5526, 0.1776, 0.5526, 0.3224, 0.5526, 0.3224, 0.6974, 0.3224, 0.6974, 0.3224, 0.5526, 0.1776, 0.6974, 0.1776, 0.5526, 0.1776, 0.5526, 0.1776, 0.6974])
me_cube_001.materials.append(mat_material_004)
me_cube_001.use_remesh_preserve_volume = False
me_cube_001.use_remesh_preserve_attributes = False
me_cube_001.use_mirror_vertex_groups = False
me_cube_001.update()
me_cylinder = bpy.data.meshes.new('Cylinder')
me_cylinder.from_pydata([(0.0, 0.1, -1.02), (0.0, 0.1, 1.02), (0.05406, 0.08413, -1.02), (0.05406, 0.08413, 1.02), (0.09096, 0.04154, -1.02), (0.09096, 0.04154, 1.02), (0.09898, -0.01423, -1.02), (0.09898, -0.01423, 1.02), (0.07557, -0.06549, -1.02), (0.07557, -0.06549, 1.02), (0.02817, -0.09595, -1.02), (0.02817, -0.09595, 1.02), (-0.02817, -0.09595, -1.02), (-0.02817, -0.09595, 1.02), (-0.07557, -0.06549, -1.02), (-0.07557, -0.06549, 1.02), (-0.09898, -0.01423, -1.02), (-0.09898, -0.01423, 1.02), (-0.09096, 0.04154, -1.02), (-0.09096, 0.04154, 1.02), (-0.05406, 0.08413, -1.02), (-0.05406, 0.08413, 1.02)], [], [(0, 1, 3, 2), (2, 3, 5, 4), (4, 5, 7, 6), (6, 7, 9, 8), (8, 9, 11, 10), (10, 11, 13, 12), (12, 13, 15, 14), (14, 15, 17, 16), (16, 17, 19, 18), (3, 1, 21, 19, 17, 15, 13, 11, 9, 7, 5), (18, 19, 21, 20), (20, 21, 1, 0), (0, 2, 4, 6, 8, 10, 12, 14, 16, 18, 20)])
_uv = me_cylinder.uv_layers.new(name='UVMap')
_uv.uv.foreach_set('vector', [1.0, 0.5, 1.0, 1.0, 0.9091, 1.0, 0.9091, 0.5, 0.9091, 0.5, 0.9091, 1.0, 0.8182, 1.0, 0.8182, 0.5, 0.8182, 0.5, 0.8182, 1.0, 0.7273, 1.0, 0.7273, 0.5, 0.7273, 0.5, 0.7273, 1.0, 0.6364, 1.0, 0.6364, 0.5, 0.6364, 0.5, 0.6364, 1.0, 0.5455, 1.0, 0.5455, 0.5, 0.5455, 0.5, 0.5455, 1.0, 0.4545, 1.0, 0.4545, 0.5, 0.4545, 0.5, 0.4545, 1.0, 0.3636, 1.0, 0.3636, 0.5, 0.3636, 0.5, 0.3636, 1.0, 0.2727, 1.0, 0.2727, 0.5, 0.2727, 0.5, 0.2727, 1.0, 0.1818, 1.0, 0.1818, 0.5, 0.3798, 0.4519, 0.25, 0.49, 0.1202, 0.4519, 0.03169, 0.3497, 0.01244, 0.2158, 0.06862, 0.09283, 0.1824, 0.01972, 0.3176, 0.01972, 0.4314, 0.09283, 0.4876, 0.2158, 0.4683, 0.3497, 0.1818, 0.5, 0.1818, 1.0, 0.09091, 1.0, 0.09091, 0.5, 0.09091, 0.5, 0.09091, 1.0, -1.788e-07, 1.0, -1.788e-07, 0.5, 0.75, 0.49, 0.8798, 0.4519, 0.9683, 0.3497, 0.9876, 0.2158, 0.9314, 0.09283, 0.8176, 0.01972, 0.6824, 0.01972, 0.5686, 0.09283, 0.5124, 0.2158, 0.5317, 0.3497, 0.6202, 0.4519])
me_cylinder.materials.append(mat_material_003)
me_cylinder.use_remesh_preserve_volume = False
me_cylinder.use_remesh_preserve_attributes = False
me_cylinder.use_mirror_vertex_groups = False
me_cylinder.update()
me_cube_002 = bpy.data.meshes.new('Cube.002')
me_cube_002.from_pydata([(-2.845, 3.165, 0.7325), (-2.823, 3.123, 0.7325), (-2.849, 3.11, 0.7693), (-2.87, 3.151, 0.7693), (-1.936, 3.63, 1.463), (-1.905, 3.576, 1.474), (-1.957, 3.542, 1.461), (-1.989, 3.597, 1.45), (-1.918, 3.626, 1.318), (-1.877, 3.556, 1.328), (-1.947, 3.517, 1.338), (-1.988, 3.586, 1.329), (-1.944, 3.598, 1.184), (-1.903, 3.525, 1.189), (-1.969, 3.49, 1.225), (-2.01, 3.563, 1.22), (-2.024, 3.55, 1.062), (-1.986, 3.475, 1.062), (-2.032, 3.452, 1.127), (-2.07, 3.527, 1.127), (-2.162, 3.49, 1.002), (-2.132, 3.412, 0.9995), (-2.139, 3.406, 1.08), (-2.169, 3.484, 1.083), (-2.273, 3.45, 1.018), (-2.248, 3.373, 1.015), (-2.226, 3.377, 1.091), (-2.25, 3.455, 1.094), (-2.411, 3.401, 1.102), (-2.389, 3.341, 1.1), (-2.389, 3.338, 1.16), (-2.412, 3.397, 1.162), (-2.019, 3.623, 1.625), (-1.991, 3.57, 1.64), (-2.029, 3.538, 1.604), (-2.058, 3.591, 1.589), (-2.13, 3.596, 1.717), (-2.104, 3.542, 1.735), (-2.127, 3.514, 1.684), (-2.152, 3.568, 1.666), (-2.271, 3.553, 1.772), (-2.249, 3.498, 1.791), (-2.252, 3.476, 1.733), (-2.273, 3.531, 1.714), (-2.411, 3.493, 1.762), (-2.397, 3.451, 1.777), (-2.389, 3.438, 1.733), (-2.403, 3.48, 1.718), (-2.353, 3.524, 1.772), (-2.334, 3.468, 1.791), (-2.326, 3.45, 1.733), (-2.345, 3.506, 1.713), (-2.197, 3.576, 1.748), (-2.173, 3.522, 1.767), (-2.188, 3.496, 1.712), (-2.212, 3.551, 1.694), (-2.073, 3.611, 1.676), (-2.046, 3.557, 1.693), (-2.076, 3.528, 1.648), (-2.103, 3.581, 1.63), (-1.973, 3.628, 1.545), (-1.943, 3.575, 1.559), (-1.99, 3.542, 1.534), (-2.02, 3.595, 1.521), (-1.923, 3.63, 1.392), (-1.886, 3.568, 1.402), (-1.948, 3.531, 1.401), (-1.984, 3.593, 1.391), (-1.927, 3.614, 1.25), (-1.885, 3.542, 1.258), (-1.955, 3.504, 1.28), (-1.997, 3.575, 1.272), (-1.979, 3.575, 1.12), (-1.939, 3.502, 1.123), (-1.998, 3.472, 1.173), (-2.038, 3.545, 1.17), (-2.085, 3.522, 1.025), (-2.051, 3.446, 1.023), (-2.08, 3.43, 1.099), (-2.114, 3.506, 1.101), (-2.358, 3.421, 1.07), (-2.338, 3.352, 1.068), (-2.309, 3.358, 1.132), (-2.328, 3.427, 1.133), (-2.801, 3.196, 0.7647), (-2.772, 3.141, 0.7647), (-2.806, 3.123, 0.8137), (-2.835, 3.179, 0.8137), (-2.744, 3.227, 0.8158), (-2.715, 3.172, 0.8158), (-2.749, 3.154, 0.8648), (-2.778, 3.209, 0.8648), (-2.686, 3.257, 0.8668), (-2.657, 3.202, 0.8668), (-2.691, 3.184, 0.9158), (-2.72, 3.239, 0.9158), (-2.629, 3.287, 0.9179), (-2.6, 3.232, 0.9179), (-2.634, 3.214, 0.9669), (-2.663, 3.269, 0.9669), (-2.571, 3.317, 0.9689), (-2.542, 3.262, 0.9689), (-2.576, 3.244, 1.018), (-2.605, 3.299, 1.018), (-2.514, 3.347, 1.02), (-2.485, 3.292, 1.02), (-2.519, 3.274, 1.069), (-2.548, 3.33, 1.069), (-2.459, 3.377, 1.07), (-2.431, 3.321, 1.07), (-2.459, 3.306, 1.121), (-2.487, 3.361, 1.121), (-2.863, 3.161, 0.7481), (-2.834, 3.144, 0.7257), (-2.837, 3.11, 0.7481), (-2.866, 3.127, 0.7705), (-2.413, 3.49, 1.738), (-2.4, 3.456, 1.72), (-2.396, 3.439, 1.756), (-2.409, 3.472, 1.774), (-2.311, 3.539, 1.774), (-2.345, 3.5, 1.793), (-2.291, 3.484, 1.794), (-2.26, 3.53, 1.792), (-2.326, 3.449, 1.766), (-2.288, 3.464, 1.735), (-2.247, 3.477, 1.766), (-2.334, 3.475, 1.712), (-2.308, 3.52, 1.715), (-2.263, 3.5, 1.713), (-2.353, 3.526, 1.739), (-2.276, 3.553, 1.739), (-2.391, 3.509, 1.768), (-2.373, 3.455, 1.787), (-2.363, 3.439, 1.731), (-2.381, 3.492, 1.712), (-2.163, 3.587, 1.733), (-2.183, 3.554, 1.768), (-2.138, 3.532, 1.752), (-2.113, 3.574, 1.735), (-2.176, 3.499, 1.743), (-2.156, 3.506, 1.699), (-2.111, 3.518, 1.713), (-2.202, 3.519, 1.693), (-2.181, 3.56, 1.68), (-2.144, 3.536, 1.665), (-2.209, 3.574, 1.717), (-2.146, 3.592, 1.688), (-2.233, 3.565, 1.762), (-2.21, 3.511, 1.781), (-2.219, 3.487, 1.725), (-2.242, 3.542, 1.706), (-2.046, 3.617, 1.653), (-2.054, 3.59, 1.693), (-2.018, 3.564, 1.67), (-1.998, 3.602, 1.639), (-2.056, 3.532, 1.674), (-2.052, 3.533, 1.628), (-2.005, 3.544, 1.625), (-2.095, 3.549, 1.63), (-2.08, 3.587, 1.612), (-2.051, 3.559, 1.589), (-2.093, 3.606, 1.65), (-2.044, 3.617, 1.604), (-2.101, 3.604, 1.697), (-2.074, 3.55, 1.715), (-2.1, 3.521, 1.666), (-2.126, 3.575, 1.649), (-1.953, 3.629, 1.503), (-1.95, 3.607, 1.557), (-1.922, 3.576, 1.515), (-1.911, 3.609, 1.471), (-1.961, 3.549, 1.549), (-1.971, 3.543, 1.496), (-1.925, 3.549, 1.47), (-2.013, 3.562, 1.523), (-2.002, 3.596, 1.484), (-1.983, 3.563, 1.453), (-2.002, 3.621, 1.531), (-1.968, 3.624, 1.454), (-1.996, 3.626, 1.588), (-1.966, 3.573, 1.602), (-2.009, 3.541, 1.572), (-2.038, 3.594, 1.557), (-1.919, 3.629, 1.355), (-1.893, 3.606, 1.397), (-1.88, 3.563, 1.365), (-1.884, 3.599, 1.321), (-1.91, 3.538, 1.404), (-1.946, 3.524, 1.37), (-1.904, 3.523, 1.335), (-1.978, 3.555, 1.396), (-1.986, 3.59, 1.36), (-1.98, 3.544, 1.335), (-1.96, 3.623, 1.389), (-1.96, 3.619, 1.322), (-1.927, 3.63, 1.427), (-1.894, 3.573, 1.437), (-1.95, 3.538, 1.43), (-1.984, 3.595, 1.42), (-1.934, 3.606, 1.217), (-1.893, 3.585, 1.25), (-1.892, 3.534, 1.223), (-1.911, 3.568, 1.18), (-1.912, 3.509, 1.27), (-1.961, 3.497, 1.252), (-1.929, 3.494, 1.208), (-1.989, 3.532, 1.281), (-2.002, 3.569, 1.246), (-2.002, 3.52, 1.229), (-1.97, 3.608, 1.26), (-1.985, 3.594, 1.201), (-1.921, 3.621, 1.283), (-1.879, 3.55, 1.292), (-1.95, 3.51, 1.309), (-1.992, 3.581, 1.3), (-2.0, 3.563, 1.09), (-1.948, 3.544, 1.113), (-1.961, 3.489, 1.091), (-1.996, 3.517, 1.05), (-1.961, 3.473, 1.149), (-2.014, 3.462, 1.148), (-2.002, 3.45, 1.095), (-2.029, 3.503, 1.181), (-2.053, 3.536, 1.147), (-2.059, 3.485, 1.139), (-2.016, 3.574, 1.145), (-2.054, 3.552, 1.095), (-1.96, 3.587, 1.152), (-1.919, 3.514, 1.156), (-1.982, 3.481, 1.199), (-2.023, 3.554, 1.195), (-2.12, 3.507, 1.011), (-2.063, 3.487, 1.01), (-2.087, 3.43, 1.008), (-2.146, 3.452, 0.9857), (-2.059, 3.424, 1.061), (-2.107, 3.419, 1.088), (-2.13, 3.395, 1.039), (-2.103, 3.465, 1.114), (-2.139, 3.496, 1.09), (-2.156, 3.443, 1.097), (-2.106, 3.528, 1.063), (-2.171, 3.501, 1.043), (-2.053, 3.536, 1.042), (-2.017, 3.461, 1.041), (-2.055, 3.442, 1.111), (-2.091, 3.517, 1.112), (-2.216, 3.47, 1.004), (-2.189, 3.392, 1.001), (-2.265, 3.411, 1.002), (-2.18, 3.391, 1.081), (-2.232, 3.36, 1.053), (-2.208, 3.469, 1.084), (-2.233, 3.417, 1.107), (-2.266, 3.467, 1.056), (-2.387, 3.411, 1.093), (-2.354, 3.385, 1.057), (-2.367, 3.347, 1.091), (-2.4, 3.372, 1.09), (-2.32, 3.342, 1.1), (-2.349, 3.349, 1.152), (-2.384, 3.328, 1.129), (-2.313, 3.394, 1.144), (-2.37, 3.413, 1.154), (-2.401, 3.367, 1.172), (-2.347, 3.437, 1.102), (-2.416, 3.41, 1.132), (-2.32, 3.434, 1.042), (-2.299, 3.36, 1.04), (-2.268, 3.367, 1.11), (-2.289, 3.441, 1.111), (-2.828, 3.181, 0.7419), (-2.78, 3.172, 0.7555), (-2.8, 3.128, 0.7419), (-2.784, 3.122, 0.7892), (-2.833, 3.111, 0.7887), (-2.827, 3.148, 0.8229), (-2.861, 3.164, 0.7887), (-2.824, 3.198, 0.7892), (-2.772, 3.212, 0.7902), (-2.723, 3.202, 0.8066), (-2.743, 3.156, 0.7902), (-2.726, 3.152, 0.8403), (-2.778, 3.138, 0.8392), (-2.77, 3.178, 0.8739), (-2.807, 3.194, 0.8392), (-2.766, 3.228, 0.8403), (-2.715, 3.242, 0.8413), (-2.665, 3.233, 0.8576), (-2.686, 3.187, 0.8413), (-2.669, 3.182, 0.8913), (-2.72, 3.169, 0.8903), (-2.712, 3.208, 0.925), (-2.749, 3.224, 0.8903), (-2.709, 3.258, 0.8913), (-2.658, 3.272, 0.8924), (-2.608, 3.263, 0.9087), (-2.629, 3.217, 0.8924), (-2.611, 3.213, 0.9424), (-2.663, 3.199, 0.9413), (-2.655, 3.238, 0.9761), (-2.692, 3.254, 0.9413), (-2.651, 3.288, 0.9424), (-2.6, 3.302, 0.9434), (-2.55, 3.293, 0.9598), (-2.571, 3.247, 0.9434), (-2.554, 3.243, 0.9934), (-2.605, 3.229, 0.9924), (-2.597, 3.268, 1.027), (-2.634, 3.284, 0.9924), (-2.594, 3.319, 0.9934), (-2.543, 3.332, 0.9945), (-2.493, 3.323, 1.011), (-2.514, 3.277, 0.9945), (-2.497, 3.273, 1.044), (-2.548, 3.259, 1.043), (-2.54, 3.299, 1.078), (-2.577, 3.314, 1.043), (-2.536, 3.349, 1.044), (-2.485, 3.362, 1.045), (-2.439, 3.352, 1.06), (-2.457, 3.307, 1.045), (-2.44, 3.303, 1.095), (-2.49, 3.29, 1.095), (-2.479, 3.33, 1.131), (-2.519, 3.345, 1.095), (-2.478, 3.379, 1.096), (-2.434, 3.39, 1.092), (-2.409, 3.333, 1.091), (-2.426, 3.322, 1.146), (-2.451, 3.379, 1.148), (-2.857, 3.132, 0.7422), (-2.414, 3.461, 1.747), (-2.302, 3.515, 1.795), (-2.286, 3.463, 1.768), (-2.297, 3.488, 1.714), (-2.313, 3.54, 1.741), (-2.384, 3.485, 1.788), (-2.365, 3.437, 1.762), (-2.371, 3.462, 1.711), (-2.39, 3.511, 1.736), (-2.147, 3.565, 1.752), (-2.142, 3.509, 1.729), (-2.172, 3.528, 1.68), (-2.177, 3.583, 1.703), (-2.22, 3.542, 1.782), (-2.21, 3.488, 1.757), (-2.232, 3.51, 1.705), (-2.242, 3.564, 1.73), (-2.025, 3.597, 1.669), (-2.029, 3.539, 1.652), (-2.072, 3.554, 1.612), (-2.068, 3.612, 1.629), (-2.083, 3.582, 1.715), (-2.082, 3.526, 1.694), (-2.118, 3.543, 1.648), (-2.118, 3.599, 1.67), (-1.928, 3.609, 1.512), (-1.941, 3.55, 1.508), (-1.996, 3.564, 1.486), (-1.983, 3.623, 1.491), (-1.973, 3.606, 1.601), (-1.982, 3.547, 1.59), (-2.032, 3.561, 1.559), (-2.023, 3.62, 1.57), (-1.887, 3.603, 1.359), (-1.906, 3.531, 1.369), (-1.979, 3.55, 1.366), (-1.96, 3.622, 1.355), (-1.9, 3.608, 1.433), (-1.916, 3.545, 1.436), (-1.978, 3.56, 1.424), (-1.962, 3.623, 1.421), (-1.9, 3.577, 1.214), (-1.919, 3.502, 1.239), (-1.994, 3.526, 1.255), (-1.976, 3.601, 1.23), (-1.887, 3.593, 1.285), (-1.907, 3.516, 1.302), (-1.984, 3.538, 1.307), (-1.964, 3.614, 1.29), (-1.97, 3.531, 1.08), (-1.98, 3.462, 1.12), (-2.043, 3.494, 1.158), (-2.033, 3.563, 1.118), (-1.928, 3.557, 1.146), (-1.943, 3.484, 1.178), (-2.014, 3.512, 1.205), (-1.999, 3.584, 1.173), (-2.1, 3.471, 0.9947), (-2.091, 3.41, 1.047), (-2.127, 3.455, 1.104), (-2.136, 3.516, 1.051), (-2.028, 3.502, 1.028), (-2.029, 3.437, 1.076), (-2.08, 3.476, 1.125), (-2.079, 3.541, 1.077), (-2.204, 3.431, 0.9877), (-2.18, 3.377, 1.041), (-2.193, 3.43, 1.098), (-2.217, 3.484, 1.045), (-2.38, 3.378, 1.08), (-2.354, 3.336, 1.121), (-2.356, 3.382, 1.165), (-2.382, 3.424, 1.124), (-2.316, 3.395, 1.028), (-2.28, 3.349, 1.075), (-2.273, 3.405, 1.123), (-2.309, 3.451, 1.077), (-2.808, 3.157, 0.7328), (-2.812, 3.109, 0.765), (-2.853, 3.134, 0.7973), (-2.85, 3.182, 0.765), (-2.752, 3.187, 0.7811), (-2.755, 3.137, 0.8147), (-2.798, 3.163, 0.8484), (-2.795, 3.213, 0.8147), (-2.694, 3.218, 0.8321), (-2.698, 3.167, 0.8658), (-2.741, 3.193, 0.8995), (-2.737, 3.243, 0.8658), (-2.637, 3.248, 0.8832), (-2.64, 3.198, 0.9169), (-2.684, 3.223, 0.9505), (-2.68, 3.273, 0.9169), (-2.579, 3.278, 0.9342), (-2.583, 3.228, 0.9679), (-2.626, 3.253, 1.002), (-2.623, 3.304, 0.9679), (-2.522, 3.308, 0.9853), (-2.525, 3.258, 1.019), (-2.569, 3.284, 1.053), (-2.565, 3.334, 1.019), (-2.465, 3.338, 1.036), (-2.468, 3.288, 1.07), (-2.511, 3.314, 1.104), (-2.508, 3.364, 1.07), (-2.418, 3.363, 1.081), (-2.412, 3.317, 1.118), (-2.442, 3.349, 1.157), (-2.448, 3.395, 1.12)], [], [(0, 113, 332, 112), (113, 1, 114, 332), (332, 114, 2, 115), (112, 332, 115, 3), (47, 117, 333, 116), (117, 46, 118, 333), (333, 118, 45, 119), (116, 333, 119, 44), (48, 121, 334, 120), (121, 49, 122, 334), (334, 122, 41, 123), (120, 334, 123, 40), (49, 124, 335, 122), (124, 50, 125, 335), (335, 125, 42, 126), (122, 335, 126, 41), (50, 127, 336, 125), (127, 51, 128, 336), (336, 128, 43, 129), (125, 336, 129, 42), (51, 130, 337, 128), (130, 48, 120, 337), (337, 120, 40, 131), (128, 337, 131, 43), (44, 119, 338, 132), (119, 45, 133, 338), (338, 133, 49, 121), (132, 338, 121, 48), (45, 118, 339, 133), (118, 46, 134, 339), (339, 134, 50, 124), (133, 339, 124, 49), (46, 117, 340, 134), (117, 47, 135, 340), (340, 135, 51, 127), (134, 340, 127, 50), (47, 116, 341, 135), (116, 44, 132, 341), (341, 132, 48, 130), (135, 341, 130, 51), (52, 137, 342, 136), (137, 53, 138, 342), (342, 138, 37, 139), (136, 342, 139, 36), (53, 140, 343, 138), (140, 54, 141, 343), (343, 141, 38, 142), (138, 343, 142, 37), (54, 143, 344, 141), (143, 55, 144, 344), (344, 144, 39, 145), (141, 344, 145, 38), (55, 146, 345, 144), (146, 52, 136, 345), (345, 136, 36, 147), (144, 345, 147, 39), (40, 123, 346, 148), (123, 41, 149, 346), (346, 149, 53, 137), (148, 346, 137, 52), (41, 126, 347, 149), (126, 42, 150, 347), (347, 150, 54, 140), (149, 347, 140, 53), (42, 129, 348, 150), (129, 43, 151, 348), (348, 151, 55, 143), (150, 348, 143, 54), (43, 131, 349, 151), (131, 40, 148, 349), (349, 148, 52, 146), (151, 349, 146, 55), (56, 153, 350, 152), (153, 57, 154, 350), (350, 154, 33, 155), (152, 350, 155, 32), (57, 156, 351, 154), (156, 58, 157, 351), (351, 157, 34, 158), (154, 351, 158, 33), (58, 159, 352, 157), (159, 59, 160, 352), (352, 160, 35, 161), (157, 352, 161, 34), (59, 162, 353, 160), (162, 56, 152, 353), (353, 152, 32, 163), (160, 353, 163, 35), (36, 139, 354, 164), (139, 37, 165, 354), (354, 165, 57, 153), (164, 354, 153, 56), (37, 142, 355, 165), (142, 38, 166, 355), (355, 166, 58, 156), (165, 355, 156, 57), (38, 145, 356, 166), (145, 39, 167, 356), (356, 167, 59, 159), (166, 356, 159, 58), (39, 147, 357, 167), (147, 36, 164, 357), (357, 164, 56, 162), (167, 357, 162, 59), (60, 169, 358, 168), (169, 61, 170, 358), (358, 170, 5, 171), (168, 358, 171, 4), (61, 172, 359, 170), (172, 62, 173, 359), (359, 173, 6, 174), (170, 359, 174, 5), (62, 175, 360, 173), (175, 63, 176, 360), (360, 176, 7, 177), (173, 360, 177, 6), (63, 178, 361, 176), (178, 60, 168, 361), (361, 168, 4, 179), (176, 361, 179, 7), (32, 155, 362, 180), (155, 33, 181, 362), (362, 181, 61, 169), (180, 362, 169, 60), (33, 158, 363, 181), (158, 34, 182, 363), (363, 182, 62, 172), (181, 363, 172, 61), (34, 161, 364, 182), (161, 35, 183, 364), (364, 183, 63, 175), (182, 364, 175, 62), (35, 163, 365, 183), (163, 32, 180, 365), (365, 180, 60, 178), (183, 365, 178, 63), (64, 185, 366, 184), (185, 65, 186, 366), (366, 186, 9, 187), (184, 366, 187, 8), (65, 188, 367, 186), (188, 66, 189, 367), (367, 189, 10, 190), (186, 367, 190, 9), (66, 191, 368, 189), (191, 67, 192, 368), (368, 192, 11, 193), (189, 368, 193, 10), (67, 194, 369, 192), (194, 64, 184, 369), (369, 184, 8, 195), (192, 369, 195, 11), (4, 171, 370, 196), (171, 5, 197, 370), (370, 197, 65, 185), (196, 370, 185, 64), (5, 174, 371, 197), (174, 6, 198, 371), (371, 198, 66, 188), (197, 371, 188, 65), (6, 177, 372, 198), (177, 7, 199, 372), (372, 199, 67, 191), (198, 372, 191, 66), (7, 179, 373, 199), (179, 4, 196, 373), (373, 196, 64, 194), (199, 373, 194, 67), (68, 201, 374, 200), (201, 69, 202, 374), (374, 202, 13, 203), (200, 374, 203, 12), (69, 204, 375, 202), (204, 70, 205, 375), (375, 205, 14, 206), (202, 375, 206, 13), (70, 207, 376, 205), (207, 71, 208, 376), (376, 208, 15, 209), (205, 376, 209, 14), (71, 210, 377, 208), (210, 68, 200, 377), (377, 200, 12, 211), (208, 377, 211, 15), (8, 187, 378, 212), (187, 9, 213, 378), (378, 213, 69, 201), (212, 378, 201, 68), (9, 190, 379, 213), (190, 10, 214, 379), (379, 214, 70, 204), (213, 379, 204, 69), (10, 193, 380, 214), (193, 11, 215, 380), (380, 215, 71, 207), (214, 380, 207, 70), (11, 195, 381, 215), (195, 8, 212, 381), (381, 212, 68, 210), (215, 381, 210, 71), (72, 217, 382, 216), (217, 73, 218, 382), (382, 218, 17, 219), (216, 382, 219, 16), (73, 220, 383, 218), (220, 74, 221, 383), (383, 221, 18, 222), (218, 383, 222, 17), (74, 223, 384, 221), (223, 75, 224, 384), (384, 224, 19, 225), (221, 384, 225, 18), (75, 226, 385, 224), (226, 72, 216, 385), (385, 216, 16, 227), (224, 385, 227, 19), (12, 203, 386, 228), (203, 13, 229, 386), (386, 229, 73, 217), (228, 386, 217, 72), (13, 206, 387, 229), (206, 14, 230, 387), (387, 230, 74, 220), (229, 387, 220, 73), (14, 209, 388, 230), (209, 15, 231, 388), (388, 231, 75, 223), (230, 388, 223, 74), (15, 211, 389, 231), (211, 12, 228, 389), (389, 228, 72, 226), (231, 389, 226, 75), (76, 233, 390, 232), (233, 77, 234, 390), (390, 234, 21, 235), (232, 390, 235, 20), (77, 236, 391, 234), (236, 78, 237, 391), (391, 237, 22, 238), (234, 391, 238, 21), (78, 239, 392, 237), (239, 79, 240, 392), (392, 240, 23, 241), (237, 392, 241, 22), (79, 242, 393, 240), (242, 76, 232, 393), (393, 232, 20, 243), (240, 393, 243, 23), (16, 219, 394, 244), (219, 17, 245, 394), (394, 245, 77, 233), (244, 394, 233, 76), (17, 222, 395, 245), (222, 18, 246, 395), (395, 246, 78, 236), (245, 395, 236, 77), (18, 225, 396, 246), (225, 19, 247, 396), (396, 247, 79, 239), (246, 396, 239, 78), (19, 227, 397, 247), (227, 16, 244, 397), (397, 244, 76, 242), (247, 397, 242, 79), (20, 235, 398, 248), (235, 21, 249, 398), (398, 249, 25, 250), (248, 398, 250, 24), (21, 238, 399, 249), (238, 22, 251, 399), (399, 251, 26, 252), (249, 399, 252, 25), (22, 241, 400, 251), (241, 23, 253, 400), (400, 253, 27, 254), (251, 400, 254, 26), (23, 243, 401, 253), (243, 20, 248, 401), (401, 248, 24, 255), (253, 401, 255, 27), (80, 257, 402, 256), (257, 81, 258, 402), (402, 258, 29, 259), (256, 402, 259, 28), (81, 260, 403, 258), (260, 82, 261, 403), (403, 261, 30, 262), (258, 403, 262, 29), (82, 263, 404, 261), (263, 83, 264, 404), (404, 264, 31, 265), (261, 404, 265, 30), (83, 266, 405, 264), (266, 80, 256, 405), (405, 256, 28, 267), (264, 405, 267, 31), (24, 250, 406, 268), (250, 25, 269, 406), (406, 269, 81, 257), (268, 406, 257, 80), (25, 252, 407, 269), (252, 26, 270, 407), (407, 270, 82, 260), (269, 407, 260, 81), (26, 254, 408, 270), (254, 27, 271, 408), (408, 271, 83, 263), (270, 408, 263, 82), (27, 255, 409, 271), (255, 24, 268, 409), (409, 268, 80, 266), (271, 409, 266, 83), (84, 273, 410, 272), (273, 85, 274, 410), (410, 274, 1, 113), (272, 410, 113, 0), (85, 275, 411, 274), (275, 86, 276, 411), (411, 276, 2, 114), (274, 411, 114, 1), (86, 277, 412, 276), (277, 87, 278, 412), (412, 278, 3, 115), (276, 412, 115, 2), (87, 279, 413, 278), (279, 84, 272, 413), (413, 272, 0, 112), (278, 413, 112, 3), (88, 281, 414, 280), (281, 89, 282, 414), (414, 282, 85, 273), (280, 414, 273, 84), (89, 283, 415, 282), (283, 90, 284, 415), (415, 284, 86, 275), (282, 415, 275, 85), (90, 285, 416, 284), (285, 91, 286, 416), (416, 286, 87, 277), (284, 416, 277, 86), (91, 287, 417, 286), (287, 88, 280, 417), (417, 280, 84, 279), (286, 417, 279, 87), (92, 289, 418, 288), (289, 93, 290, 418), (418, 290, 89, 281), (288, 418, 281, 88), (93, 291, 419, 290), (291, 94, 292, 419), (419, 292, 90, 283), (290, 419, 283, 89), (94, 293, 420, 292), (293, 95, 294, 420), (420, 294, 91, 285), (292, 420, 285, 90), (95, 295, 421, 294), (295, 92, 288, 421), (421, 288, 88, 287), (294, 421, 287, 91), (96, 297, 422, 296), (297, 97, 298, 422), (422, 298, 93, 289), (296, 422, 289, 92), (97, 299, 423, 298), (299, 98, 300, 423), (423, 300, 94, 291), (298, 423, 291, 93), (98, 301, 424, 300), (301, 99, 302, 424), (424, 302, 95, 293), (300, 424, 293, 94), (99, 303, 425, 302), (303, 96, 296, 425), (425, 296, 92, 295), (302, 425, 295, 95), (100, 305, 426, 304), (305, 101, 306, 426), (426, 306, 97, 297), (304, 426, 297, 96), (101, 307, 427, 306), (307, 102, 308, 427), (427, 308, 98, 299), (306, 427, 299, 97), (102, 309, 428, 308), (309, 103, 310, 428), (428, 310, 99, 301), (308, 428, 301, 98), (103, 311, 429, 310), (311, 100, 304, 429), (429, 304, 96, 303), (310, 429, 303, 99), (104, 313, 430, 312), (313, 105, 314, 430), (430, 314, 101, 305), (312, 430, 305, 100), (105, 315, 431, 314), (315, 106, 316, 431), (431, 316, 102, 307), (314, 431, 307, 101), (106, 317, 432, 316), (317, 107, 318, 432), (432, 318, 103, 309), (316, 432, 309, 102), (107, 319, 433, 318), (319, 104, 312, 433), (433, 312, 100, 311), (318, 433, 311, 103), (108, 321, 434, 320), (321, 109, 322, 434), (434, 322, 105, 313), (320, 434, 313, 104), (109, 323, 435, 322), (323, 110, 324, 435), (435, 324, 106, 315), (322, 435, 315, 105), (110, 325, 436, 324), (325, 111, 326, 436), (436, 326, 107, 317), (324, 436, 317, 106), (111, 327, 437, 326), (327, 108, 320, 437), (437, 320, 104, 319), (326, 437, 319, 107), (28, 259, 438, 328), (259, 29, 329, 438), (438, 329, 109, 321), (328, 438, 321, 108), (29, 262, 439, 329), (262, 30, 330, 439), (439, 330, 110, 323), (329, 439, 323, 109), (30, 265, 440, 330), (265, 31, 331, 440), (440, 331, 111, 325), (330, 440, 325, 110), (31, 267, 441, 331), (267, 28, 328, 441), (441, 328, 108, 327), (331, 441, 327, 111)])
me_cube_002.materials.append(mat_material_007)
me_cube_002.use_remesh_preserve_volume = False
me_cube_002.use_remesh_preserve_attributes = False
me_cube_002.use_mirror_vertex_groups = False
me_cube_002.update()
arm_armature = bpy.data.armatures.new('Armature')  # bones are not reproduced

# ---- objects
ob_cube = bpy.data.objects.new('Cube', me_cube)
ob_sphere = bpy.data.objects.new('Sphere', me_sphere)
ob_circle = bpy.data.objects.new('Circle', me_circle)
ob_cube_001 = bpy.data.objects.new('Cube.001', me_cube_001)
ob_cylinder = bpy.data.objects.new('Cylinder', me_cylinder)
ob_cube_002 = bpy.data.objects.new('Cube.002', me_cube_002)
ob_armature = bpy.data.objects.new('Armature', arm_armature)

# ---- transforms, parenting, visibility, modifiers, constraints
ob_cube.parent = ob_armature
ob_cube.matrix_parent_inverse = Matrix(((1.474, -0.0, -0.0, -0.6025), (-0.0, 1.474, 0.0, 0.1023), (-0.0, -0.0, 1.474, -2.287), (-0.0, 0.0, -0.0, 1.0)))
ob_cube.location = (0.0, 0.0, 0.7956)
ob_cube.lock_rotations_4d = False
ob_cube.empty_display_type = 'ARROWS'
ob_cube.lineart.crease_threshold = 0.0
_vg = ob_cube.vertex_groups.new(name='Bone')
for _i, _w in zip([252], [0.02163]): _vg.add([_i], _w, 'REPLACE')
_vg = ob_cube.vertex_groups.new(name='Bone.001')
for _i, _w in zip([0, 1, 2, 3, 4, 47, 56, 82, 84, 89, 90, 92, 93, 94, 96, 99, 101, 122, 123, 124, 125, 127, 250, 251, 255, 256, 261, 262, 263], [0.1695, 0.2991, 0.006898, 0.08822, 0.01538, 0.1317, 0.1927, 0.2984, 0.402, 0.4525, 0.2336, 0.04404, 0.2887, 0.2991, 0.1174, 0.08992, 0.1469, 0.205, 0.2521, 0.3305, 0.1763, 0.04724, 0.1988, 0.1214, 0.3701, 0.3334, 0.5457, 0.4387, 0.2764]): _vg.add([_i], _w, 'REPLACE')
_vg = ob_cube.vertex_groups.new(name='Bone.002')
for _i, _w in zip([8, 50, 81, 89, 139, 261, 270], [0.09729, 0.09765, 0.1169, 0.09909, 0.4865, 0.3428, 0.1847]): _vg.add([_i], _w, 'REPLACE')
_vg = ob_cube.vertex_groups.new(name='Bone.004')
for _i, _w in zip([38, 39, 40, 41, 72, 135, 139, 142, 144, 146, 148, 149, 151, 227, 233, 234, 235, 272, 291, 292, 293, 294], [0.7859, 0.3104, 0.05338, 0.587, 0.002629, 0.2289, 0.4298, 0.3187, 0.5643, 0.2573, 0.08582, 0.2398, 0.8583, 0.2499, 0.265, 0.3831, 0.1012, 0.4445, 0.3903, 0.3937, 0.001774, 0.2308]): _vg.add([_i], _w, 'REPLACE')
_vg = ob_cube.vertex_groups.new(name='Bone.005')
for _i, _w in zip([14, 15, 16, 17, 38, 39, 40, 41, 52, 53, 54, 71, 106, 107, 108, 109, 123, 142, 143, 144, 145, 146, 147, 148, 149, 150, 151, 152, 153, 154, 155, 156, 157, 158, 159, 160, 161, 162, 163, 227, 233, 234, 235, 236, 256, 260, 268, 272, 273, 291, 292, 293, 294], [1.0, 0.9942, 0.9815, 0.9978, 0.9369, 0.7974, 0.7237, 0.8782, 0.9609, 0.9149, 0.9832, 0.1564, 1.0, 0.9911, 0.9878, 0.9998, 0.2391, 0.9403, 0.9251, 0.8707, 0.8621, 0.785, 0.8461, 0.8872, 0.7758, 0.9589, 0.9582, 0.9082, 0.9986, 0.9994, 0.8796, 0.9736, 0.8174, 0.9803, 0.998, 1.0, 0.9855, 0.9627, 0.9945, 0.2738, 0.694, 0.5739, 0.4632, 0.5959, 0.3635, 0.9987, 0.007777, 0.9488, 1.0, 0.6681, 0.5392, 0.5253, 0.6993]): _vg.add([_i], _w, 'REPLACE')
_vg = ob_cube.vertex_groups.new(name='Bone.003')
for _i, _w in zip([12, 13, 55, 56, 79, 87, 89, 168, 169, 170, 186, 261, 262, 276, 277, 281], [0.5065, 0.3392, 0.1704, 0.4279, 0.08439, 0.3836, 0.3417, 0.1705, 0.7931, 0.2481, 0.1253, 0.5197, 0.1989, 0.4468, 0.07535, 0.4297]): _vg.add([_i], _w, 'REPLACE')
_vg = ob_cube.vertex_groups.new(name='Bone.006')
for _i, _w in zip([10, 12, 13, 42, 43, 44, 45, 58, 75, 76, 165, 169, 171, 172, 173, 174, 175, 176, 179, 180, 181, 182, 183, 184, 186, 187, 245, 246, 247, 248, 249, 276, 278, 279, 280, 281, 282], [0.2148, 0.5394, 0.3832, 0.8994, 0.4337, 0.03783, 0.5795, 0.367, 0.4679, 0.7878, 0.1045, 0.8068, 0.04266, 0.817, 0.7837, 0.3027, 0.418, 0.2312, 0.2874, 0.4273, 0.2475, 0.8593, 0.721, 0.5203, 0.2804, 0.3517, 0.7474, 0.3179, 0.5776, 0.9339, 0.898, 0.1497, 0.7064, 0.05376, 0.1482, 0.5534, 0.3887]): _vg.add([_i], _w, 'REPLACE')
_vg = ob_cube.vertex_groups.new(name='Bone.007')
for _i, _w in zip([18, 19, 21, 76, 110, 113, 237, 238, 239, 240, 241, 242, 243, 244, 245, 248, 249, 259], [0.3486, 0.0736, 0.1642, 0.4808, 0.2523, 0.1986, 0.3379, 0.5953, 0.08035, 0.1765, 0.4567, 0.2654, 0.6691, 0.6838, 0.4422, 0.8365, 0.7732, 0.03924]): _vg.add([_i], _w, 'REPLACE')
_vg = ob_cube.vertex_groups.new(name='Bone.014')
_vg = ob_cube.vertex_groups.new(name='Bone.015')
for _i, _w in zip([89, 261], [0.4414, 0.9877]): _vg.add([_i], _w, 'REPLACE')
_vg = ob_cube.vertex_groups.new(name='Bone.008')
for _i, _w in zip([83, 252, 284], [0.6093, 0.2194, 0.06542]): _vg.add([_i], _w, 'REPLACE')
_vg = ob_cube.vertex_groups.new(name='Bone.009')
for _i, _w in zip([59, 60, 61, 62, 63, 64, 196, 197, 198, 199, 200, 201, 202, 204, 205, 284], [0.3159, 0.6526, 0.5005, 0.2723, 0.4039, 0.195, 0.5491, 0.6454, 0.6705, 0.2349, 0.3551, 0.4859, 0.2993, 0.01643, 0.2074, 0.5491]): _vg.add([_i], _w, 'REPLACE')
_vg = ob_cube.vertex_groups.new(name='Bone.010')
for _i, _w in zip([30, 31, 32, 33, 60, 61, 114, 115, 116, 117, 188, 189, 190, 191, 192, 193, 194, 195, 196, 197, 198, 258], [0.2143, 0.279, 0.4259, 0.3634, 0.6248, 0.4781, 0.276, 0.4039, 0.3534, 0.2239, 0.402, 0.3346, 0.5921, 0.5256, 0.5118, 0.5984, 0.4122, 0.3165, 0.5495, 0.5616, 0.671, 0.32]): _vg.add([_i], _w, 'REPLACE')
_vg = ob_cube.vertex_groups.new(name='Bone.011')
for _i, _w in zip([26, 27, 85, 102, 104, 252, 287], [0.458, 0.05173, 0.06283, 0.4206, 0.9381, 0.8686, 0.3498]): _vg.add([_i], _w, 'REPLACE')
_vg = ob_cube.vertex_groups.new(name='Bone.012')
for _i, _w in zip([65, 67, 68, 69, 70, 207, 208, 212, 213, 214, 215, 216, 217, 287], [0.5815, 0.2553, 0.1567, 0.05844, 0.311, 0.1333, 0.3548, 0.2738, 0.2655, 0.4965, 0.715, 0.2253, 0.1876, 0.5693]): _vg.add([_i], _w, 'REPLACE')
_vg = ob_cube.vertex_groups.new(name='Bone.013')
for _i, _w in zip([34, 35, 36, 37, 70, 118, 119, 120, 121, 215, 217, 218, 219, 220, 221, 222, 223, 224, 225, 257], [0.6637, 0.5886, 0.342, 0.4243, 0.02623, 0.4827, 0.2811, 0.3852, 0.5805, 0.6197, 0.03905, 0.9697, 0.9797, 0.764, 0.619, 0.8858, 0.9033, 0.6137, 0.7174, 0.2623]): _vg.add([_i], _w, 'REPLACE')
_m = ob_cube.modifiers.new('Armature', 'ARMATURE')
_m.object = ob_armature
ob_sphere.parent = ob_armature
ob_sphere.matrix_parent_inverse = Matrix(((1.474, -0.0, -0.0, -0.6025), (-0.0, 1.474, 0.0, 0.1023), (-0.0, -0.0, 1.474, -2.287), (-0.0, 0.0, -0.0, 1.0)))
ob_sphere.location = (0.4396, -0.04519, 3.584)
ob_sphere.scale = (0.3707, 0.3707, 0.4221)
ob_sphere.lineart.crease_threshold = 0.0
_vg = ob_sphere.vertex_groups.new(name='Bone')
_vg = ob_sphere.vertex_groups.new(name='Bone.001')
for _i, _w in zip([7, 12, 16, 20, 26, 27], [0.6027, 0.4064, 0.8992, 0.3037, 0.4463, 0.8701]): _vg.add([_i], _w, 'REPLACE')
_vg = ob_sphere.vertex_groups.new(name='Bone.002')
for _i, _w in zip([7, 12, 16, 26, 27], [0.6713, 0.5557, 0.9957, 0.08232, 0.9771]): _vg.add([_i], _w, 'REPLACE')
_vg = ob_sphere.vertex_groups.new(name='Bone.004')
_vg = ob_sphere.vertex_groups.new(name='Bone.005')
_vg = ob_sphere.vertex_groups.new(name='Bone.003')
for _i, _w in zip([7, 12, 16, 20, 26, 27], [0.626, 0.2565, 0.9973, 0.2763, 0.9842, 0.9965]): _vg.add([_i], _w, 'REPLACE')
_vg = ob_sphere.vertex_groups.new(name='Bone.006')
_vg = ob_sphere.vertex_groups.new(name='Bone.007')
_vg = ob_sphere.vertex_groups.new(name='Bone.014')
_vg = ob_sphere.vertex_groups.new(name='Bone.015')
for _i, _w in zip([0, 7, 15, 16, 23, 27, 29, 30], [0.6125, 0.3271, 0.5987, 0.4391, 0.1594, 0.8026, 0.4937, 0.8659]): _vg.add([_i], _w, 'REPLACE')
_vg = ob_sphere.vertex_groups.new(name='Bone.008')
_vg = ob_sphere.vertex_groups.new(name='Bone.009')
_vg = ob_sphere.vertex_groups.new(name='Bone.010')
_vg = ob_sphere.vertex_groups.new(name='Bone.011')
_vg = ob_sphere.vertex_groups.new(name='Bone.012')
_vg = ob_sphere.vertex_groups.new(name='Bone.013')
_m = ob_sphere.modifiers.new('Armature', 'ARMATURE')
_m.object = ob_armature
ob_circle.parent = ob_armature
ob_circle.matrix_parent_inverse = Matrix(((1.474, -0.0, -0.0, -0.6025), (-0.0, 1.474, 0.0, 0.1023), (-0.0, -0.0, 1.474, -2.287), (-0.0, 0.0, -0.0, 1.0)))
ob_circle.location = (0.4713, -0.05836, 3.998)
ob_circle.scale = (0.281, 0.281, 0.281)
ob_circle.lineart.crease_threshold = 0.0
_vg = ob_circle.vertex_groups.new(name='Bone')
_vg = ob_circle.vertex_groups.new(name='Bone.001')
_vg = ob_circle.vertex_groups.new(name='Bone.002')
_vg = ob_circle.vertex_groups.new(name='Bone.004')
_vg = ob_circle.vertex_groups.new(name='Bone.005')
_vg = ob_circle.vertex_groups.new(name='Bone.003')
_vg = ob_circle.vertex_groups.new(name='Bone.006')
_vg = ob_circle.vertex_groups.new(name='Bone.007')
_vg = ob_circle.vertex_groups.new(name='Bone.014')
_vg = ob_circle.vertex_groups.new(name='Bone.015')
_vg = ob_circle.vertex_groups.new(name='Bone.008')
_vg = ob_circle.vertex_groups.new(name='Bone.009')
_vg = ob_circle.vertex_groups.new(name='Bone.010')
_vg = ob_circle.vertex_groups.new(name='Bone.011')
_vg = ob_circle.vertex_groups.new(name='Bone.012')
_vg = ob_circle.vertex_groups.new(name='Bone.013')
_m = ob_circle.modifiers.new('Armature', 'ARMATURE')
_m.object = ob_armature
ob_cube_001.location = (0.5549, -0.6276, 3.738)
ob_cube_001.rotation_euler = (-0.5592, -0.03209, -1.792)
ob_cube_001.scale = (-0.1652, -0.3439, -0.1652)
ob_cube_001.lineart.crease_threshold = 0.0
ob_cylinder.location = (-0.02028, -0.5252, 2.853)
ob_cylinder.rotation_euler = (-0.5592, -0.03209, -1.792)
ob_cylinder.scale = (0.3459, 0.334, 0.8859)
ob_cylinder.lineart.crease_threshold = 0.0
_m = ob_cylinder.modifiers.new('Decimate', 'DECIMATE')
_m.ratio = 0.2439
ob_cube_002.location = (1.236, -1.78, 3.71)
ob_cube_002.rotation_euler = (2.377, -1.253, -2.079)
ob_cube_002.scale = (0.6971, 0.6859, 0.9628)
ob_cube_002.lineart.crease_threshold = 0.0
ob_armature.location = (0.4087, -0.06938, 1.551)
ob_armature.scale = (0.6784, 0.6784, 0.6784)
ob_armature.display_type = 'WIRE'
ob_armature.show_in_front = True
ob_armature.lineart.crease_threshold = 0.0

# ---- collection membership
col_collection.objects.link(ob_cube)
col_collection.objects.link(ob_sphere)
col_collection.objects.link(ob_circle)
col_collection.objects.link(ob_cube_001)
col_collection.objects.link(ob_cylinder)
col_collection.objects.link(ob_cube_002)
col_collection.objects.link(ob_armature)

# ---- scene / render settings (as saved in the file)
scene.frame_start = 1; scene.frame_end = 113; scene.frame_set(50)
scene.render.engine = 'BLENDER_EEVEE_NEXT'
scene.render.motion_blur_shutter = 1.0
scene.cycles.use_denoising = False
scene.cycles.samples = 128
scene.cycles.sampling_pattern = 'TABULATED_SOBOL'
scene.cycles.use_adaptive_sampling = False
scene.cycles.use_light_tree = False
scene.view_settings.view_transform = 'Filmic'
bpy.context.view_layer.update()

# ---- added for rendering (the .blend has no active camera and no usable light): camera, sun
cam_auto = bpy.data.cameras.new('AutoCamera')
cam_auto.lens = 50.0
cam_auto.sensor_width = 36.0
cam_auto.clip_end = 1000.0
ob_auto_camera = bpy.data.objects.new('AutoCamera', cam_auto)
scene.collection.objects.link(ob_auto_camera)
ob_auto_camera.location = (4.55364, -5.45206, 5.64192)
ob_auto_camera.rotation_euler = (1.09748, -7.21219e-08, 0.694738)
scene.camera = ob_auto_camera
light_auto_sun = bpy.data.lights.new('AutoSun', 'SUN')
light_auto_sun.energy = 3.0
light_auto_sun.angle = 0.0523599
ob_auto_sun = bpy.data.objects.new('AutoSun', light_auto_sun)
scene.collection.objects.link(ob_auto_sun)
ob_auto_sun.rotation_euler = (0.872665, 0.174533, 0.523599)
bpy.context.view_layer.update()
